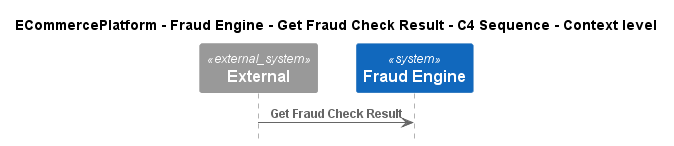

The diagram above was rendered by PlantUML. Its source (embedded in the PNG):
@startuml
!pragma layout smetana
!include ..\..\..\..\..\.c4s\C4_Sequence.puml

title ECommercePlatform - Fraud Engine - Get Fraud Check Result - C4 Sequence - Context level

System_Ext(C4InterFlow.SoftwareSystems.ExternalSystem, "External", "")
System(ECommercePlatform.SoftwareSystems.FraudEngine, "Fraud Engine", "")

Rel(C4InterFlow.SoftwareSystems.ExternalSystem, ECommercePlatform.SoftwareSystems.FraudEngine, "Get Fraud Check Result")


@enduml